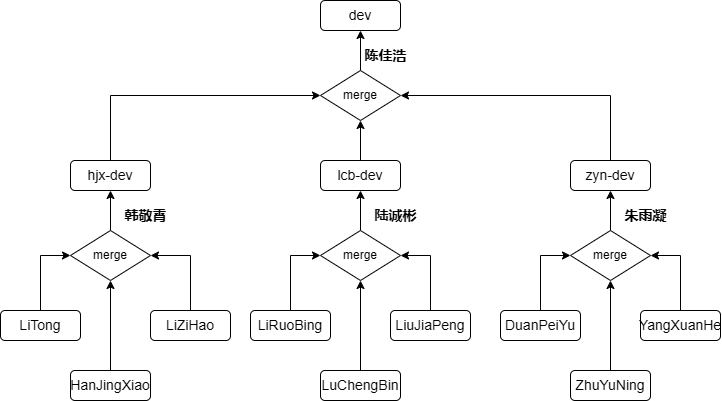

The diagram above was exported from draw.io. Its source (the exported page's mxGraphModel, read from the mxfile embedded in the PNG):
<mxGraphModel dx="1050" dy="522" grid="1" gridSize="10" guides="1" tooltips="1" connect="1" arrows="1" fold="1" page="1" pageScale="1" pageWidth="827" pageHeight="1169" math="0" shadow="0">
  <root>
    <mxCell id="WIyWlLk6GJQsqaUBKTNV-0" />
    <mxCell id="WIyWlLk6GJQsqaUBKTNV-1" parent="WIyWlLk6GJQsqaUBKTNV-0" />
    <mxCell id="e9ITBhB58Za4XSSi68RV-18" value="&lt;font style=&quot;font-size: 14px;&quot;&gt;dev&lt;/font&gt;" style="rounded=1;whiteSpace=wrap;html=1;" vertex="1" parent="WIyWlLk6GJQsqaUBKTNV-1">
      <mxGeometry x="330" y="60" width="80" height="30" as="geometry" />
    </mxCell>
    <mxCell id="e9ITBhB58Za4XSSi68RV-23" style="edgeStyle=orthogonalEdgeStyle;rounded=0;orthogonalLoop=1;jettySize=auto;html=1;exitX=0.5;exitY=0;exitDx=0;exitDy=0;entryX=0;entryY=0.5;entryDx=0;entryDy=0;" edge="1" parent="WIyWlLk6GJQsqaUBKTNV-1" source="e9ITBhB58Za4XSSi68RV-19" target="e9ITBhB58Za4XSSi68RV-22">
      <mxGeometry relative="1" as="geometry" />
    </mxCell>
    <mxCell id="e9ITBhB58Za4XSSi68RV-19" value="&lt;font style=&quot;font-size: 14px;&quot;&gt;hjx-dev&lt;/font&gt;" style="rounded=1;whiteSpace=wrap;html=1;" vertex="1" parent="WIyWlLk6GJQsqaUBKTNV-1">
      <mxGeometry x="80" y="220" width="80" height="30" as="geometry" />
    </mxCell>
    <mxCell id="e9ITBhB58Za4XSSi68RV-25" style="edgeStyle=orthogonalEdgeStyle;rounded=0;orthogonalLoop=1;jettySize=auto;html=1;exitX=0.5;exitY=0;exitDx=0;exitDy=0;entryX=1;entryY=0.5;entryDx=0;entryDy=0;" edge="1" parent="WIyWlLk6GJQsqaUBKTNV-1" source="e9ITBhB58Za4XSSi68RV-20" target="e9ITBhB58Za4XSSi68RV-22">
      <mxGeometry relative="1" as="geometry" />
    </mxCell>
    <mxCell id="e9ITBhB58Za4XSSi68RV-20" value="&lt;font style=&quot;font-size: 14px;&quot;&gt;zyn-dev&lt;/font&gt;" style="rounded=1;whiteSpace=wrap;html=1;" vertex="1" parent="WIyWlLk6GJQsqaUBKTNV-1">
      <mxGeometry x="580" y="220" width="80" height="30" as="geometry" />
    </mxCell>
    <mxCell id="e9ITBhB58Za4XSSi68RV-24" style="edgeStyle=orthogonalEdgeStyle;rounded=0;orthogonalLoop=1;jettySize=auto;html=1;exitX=0.5;exitY=0;exitDx=0;exitDy=0;entryX=0.5;entryY=1;entryDx=0;entryDy=0;" edge="1" parent="WIyWlLk6GJQsqaUBKTNV-1" source="e9ITBhB58Za4XSSi68RV-21" target="e9ITBhB58Za4XSSi68RV-22">
      <mxGeometry relative="1" as="geometry" />
    </mxCell>
    <mxCell id="e9ITBhB58Za4XSSi68RV-21" value="&lt;font style=&quot;font-size: 14px;&quot;&gt;lcb-dev&lt;/font&gt;" style="rounded=1;whiteSpace=wrap;html=1;" vertex="1" parent="WIyWlLk6GJQsqaUBKTNV-1">
      <mxGeometry x="330" y="220" width="80" height="30" as="geometry" />
    </mxCell>
    <mxCell id="e9ITBhB58Za4XSSi68RV-26" style="edgeStyle=orthogonalEdgeStyle;rounded=0;orthogonalLoop=1;jettySize=auto;html=1;exitX=0.5;exitY=0;exitDx=0;exitDy=0;entryX=0.5;entryY=1;entryDx=0;entryDy=0;" edge="1" parent="WIyWlLk6GJQsqaUBKTNV-1" source="e9ITBhB58Za4XSSi68RV-22" target="e9ITBhB58Za4XSSi68RV-18">
      <mxGeometry relative="1" as="geometry" />
    </mxCell>
    <mxCell id="e9ITBhB58Za4XSSi68RV-22" value="merge" style="rhombus;whiteSpace=wrap;html=1;" vertex="1" parent="WIyWlLk6GJQsqaUBKTNV-1">
      <mxGeometry x="330" y="130" width="80" height="50" as="geometry" />
    </mxCell>
    <mxCell id="e9ITBhB58Za4XSSi68RV-27" value="&lt;span style=&quot;font-size: 14px;&quot;&gt;&lt;b&gt;陈佳浩&lt;/b&gt;&lt;/span&gt;" style="text;html=1;align=center;verticalAlign=middle;resizable=0;points=[];autosize=1;strokeColor=none;fillColor=none;" vertex="1" parent="WIyWlLk6GJQsqaUBKTNV-1">
      <mxGeometry x="360" y="100" width="70" height="30" as="geometry" />
    </mxCell>
    <mxCell id="e9ITBhB58Za4XSSi68RV-33" style="edgeStyle=orthogonalEdgeStyle;rounded=0;orthogonalLoop=1;jettySize=auto;html=1;exitX=0.5;exitY=0;exitDx=0;exitDy=0;entryX=0.5;entryY=1;entryDx=0;entryDy=0;" edge="1" parent="WIyWlLk6GJQsqaUBKTNV-1" source="e9ITBhB58Za4XSSi68RV-28" target="e9ITBhB58Za4XSSi68RV-20">
      <mxGeometry relative="1" as="geometry" />
    </mxCell>
    <mxCell id="e9ITBhB58Za4XSSi68RV-28" value="merge" style="rhombus;whiteSpace=wrap;html=1;" vertex="1" parent="WIyWlLk6GJQsqaUBKTNV-1">
      <mxGeometry x="580" y="290" width="80" height="50" as="geometry" />
    </mxCell>
    <mxCell id="e9ITBhB58Za4XSSi68RV-32" style="edgeStyle=orthogonalEdgeStyle;rounded=0;orthogonalLoop=1;jettySize=auto;html=1;exitX=0.5;exitY=0;exitDx=0;exitDy=0;entryX=0.5;entryY=1;entryDx=0;entryDy=0;" edge="1" parent="WIyWlLk6GJQsqaUBKTNV-1" source="e9ITBhB58Za4XSSi68RV-29" target="e9ITBhB58Za4XSSi68RV-21">
      <mxGeometry relative="1" as="geometry" />
    </mxCell>
    <mxCell id="e9ITBhB58Za4XSSi68RV-29" value="merge" style="rhombus;whiteSpace=wrap;html=1;" vertex="1" parent="WIyWlLk6GJQsqaUBKTNV-1">
      <mxGeometry x="330" y="290" width="80" height="50" as="geometry" />
    </mxCell>
    <mxCell id="e9ITBhB58Za4XSSi68RV-31" style="edgeStyle=orthogonalEdgeStyle;rounded=0;orthogonalLoop=1;jettySize=auto;html=1;exitX=0.5;exitY=0;exitDx=0;exitDy=0;entryX=0.5;entryY=1;entryDx=0;entryDy=0;" edge="1" parent="WIyWlLk6GJQsqaUBKTNV-1" source="e9ITBhB58Za4XSSi68RV-30" target="e9ITBhB58Za4XSSi68RV-19">
      <mxGeometry relative="1" as="geometry" />
    </mxCell>
    <mxCell id="e9ITBhB58Za4XSSi68RV-30" value="merge" style="rhombus;whiteSpace=wrap;html=1;" vertex="1" parent="WIyWlLk6GJQsqaUBKTNV-1">
      <mxGeometry x="80" y="290" width="80" height="50" as="geometry" />
    </mxCell>
    <mxCell id="e9ITBhB58Za4XSSi68RV-46" style="edgeStyle=orthogonalEdgeStyle;rounded=0;orthogonalLoop=1;jettySize=auto;html=1;exitX=0.5;exitY=0;exitDx=0;exitDy=0;entryX=0.5;entryY=1;entryDx=0;entryDy=0;" edge="1" parent="WIyWlLk6GJQsqaUBKTNV-1" source="e9ITBhB58Za4XSSi68RV-34" target="e9ITBhB58Za4XSSi68RV-29">
      <mxGeometry relative="1" as="geometry" />
    </mxCell>
    <mxCell id="e9ITBhB58Za4XSSi68RV-34" value="&lt;span style=&quot;font-size: 14px;&quot;&gt;LuChengBin&lt;/span&gt;" style="rounded=1;whiteSpace=wrap;html=1;" vertex="1" parent="WIyWlLk6GJQsqaUBKTNV-1">
      <mxGeometry x="330" y="430" width="80" height="30" as="geometry" />
    </mxCell>
    <mxCell id="e9ITBhB58Za4XSSi68RV-45" style="edgeStyle=orthogonalEdgeStyle;rounded=0;orthogonalLoop=1;jettySize=auto;html=1;exitX=0.5;exitY=0;exitDx=0;exitDy=0;entryX=0;entryY=0.5;entryDx=0;entryDy=0;" edge="1" parent="WIyWlLk6GJQsqaUBKTNV-1" source="e9ITBhB58Za4XSSi68RV-35" target="e9ITBhB58Za4XSSi68RV-29">
      <mxGeometry relative="1" as="geometry" />
    </mxCell>
    <mxCell id="e9ITBhB58Za4XSSi68RV-35" value="&lt;font style=&quot;font-size: 14px;&quot;&gt;LiRuoBing&lt;/font&gt;" style="rounded=1;whiteSpace=wrap;html=1;" vertex="1" parent="WIyWlLk6GJQsqaUBKTNV-1">
      <mxGeometry x="260" y="370" width="80" height="30" as="geometry" />
    </mxCell>
    <mxCell id="e9ITBhB58Za4XSSi68RV-43" style="edgeStyle=orthogonalEdgeStyle;rounded=0;orthogonalLoop=1;jettySize=auto;html=1;exitX=0.5;exitY=0;exitDx=0;exitDy=0;entryX=1;entryY=0.5;entryDx=0;entryDy=0;" edge="1" parent="WIyWlLk6GJQsqaUBKTNV-1" source="e9ITBhB58Za4XSSi68RV-36" target="e9ITBhB58Za4XSSi68RV-30">
      <mxGeometry relative="1" as="geometry" />
    </mxCell>
    <mxCell id="e9ITBhB58Za4XSSi68RV-36" value="&lt;font style=&quot;font-size: 14px;&quot;&gt;LiZiHao&lt;/font&gt;" style="rounded=1;whiteSpace=wrap;html=1;" vertex="1" parent="WIyWlLk6GJQsqaUBKTNV-1">
      <mxGeometry x="160" y="370" width="80" height="30" as="geometry" />
    </mxCell>
    <mxCell id="e9ITBhB58Za4XSSi68RV-41" style="edgeStyle=orthogonalEdgeStyle;rounded=0;orthogonalLoop=1;jettySize=auto;html=1;exitX=0.5;exitY=0;exitDx=0;exitDy=0;entryX=0.5;entryY=1;entryDx=0;entryDy=0;" edge="1" parent="WIyWlLk6GJQsqaUBKTNV-1" source="e9ITBhB58Za4XSSi68RV-37" target="e9ITBhB58Za4XSSi68RV-30">
      <mxGeometry relative="1" as="geometry" />
    </mxCell>
    <mxCell id="e9ITBhB58Za4XSSi68RV-37" value="&lt;font style=&quot;font-size: 14px;&quot;&gt;HanJingXiao&lt;/font&gt;" style="rounded=1;whiteSpace=wrap;html=1;" vertex="1" parent="WIyWlLk6GJQsqaUBKTNV-1">
      <mxGeometry x="80" y="430" width="80" height="30" as="geometry" />
    </mxCell>
    <mxCell id="e9ITBhB58Za4XSSi68RV-42" style="edgeStyle=orthogonalEdgeStyle;rounded=0;orthogonalLoop=1;jettySize=auto;html=1;exitX=0.5;exitY=0;exitDx=0;exitDy=0;entryX=0;entryY=0.5;entryDx=0;entryDy=0;" edge="1" parent="WIyWlLk6GJQsqaUBKTNV-1" source="e9ITBhB58Za4XSSi68RV-38" target="e9ITBhB58Za4XSSi68RV-30">
      <mxGeometry relative="1" as="geometry" />
    </mxCell>
    <mxCell id="e9ITBhB58Za4XSSi68RV-38" value="&lt;font style=&quot;font-size: 14px;&quot;&gt;LiTong&lt;/font&gt;" style="rounded=1;whiteSpace=wrap;html=1;" vertex="1" parent="WIyWlLk6GJQsqaUBKTNV-1">
      <mxGeometry x="10" y="370" width="80" height="30" as="geometry" />
    </mxCell>
    <mxCell id="e9ITBhB58Za4XSSi68RV-47" style="edgeStyle=orthogonalEdgeStyle;rounded=0;orthogonalLoop=1;jettySize=auto;html=1;exitX=0.5;exitY=0;exitDx=0;exitDy=0;entryX=1;entryY=0.5;entryDx=0;entryDy=0;" edge="1" parent="WIyWlLk6GJQsqaUBKTNV-1" source="e9ITBhB58Za4XSSi68RV-40" target="e9ITBhB58Za4XSSi68RV-29">
      <mxGeometry relative="1" as="geometry" />
    </mxCell>
    <mxCell id="e9ITBhB58Za4XSSi68RV-40" value="&lt;font style=&quot;font-size: 14px;&quot;&gt;LiuJiaPeng&lt;/font&gt;" style="rounded=1;whiteSpace=wrap;html=1;" vertex="1" parent="WIyWlLk6GJQsqaUBKTNV-1">
      <mxGeometry x="400" y="370" width="80" height="30" as="geometry" />
    </mxCell>
    <mxCell id="e9ITBhB58Za4XSSi68RV-44" value="&lt;b&gt;&lt;font style=&quot;font-size: 14px;&quot;&gt;韩敬霄&lt;/font&gt;&lt;/b&gt;" style="text;html=1;align=center;verticalAlign=middle;resizable=0;points=[];autosize=1;strokeColor=none;fillColor=none;" vertex="1" parent="WIyWlLk6GJQsqaUBKTNV-1">
      <mxGeometry x="120" y="260" width="70" height="30" as="geometry" />
    </mxCell>
    <mxCell id="e9ITBhB58Za4XSSi68RV-53" style="edgeStyle=orthogonalEdgeStyle;rounded=0;orthogonalLoop=1;jettySize=auto;html=1;exitX=0.5;exitY=0;exitDx=0;exitDy=0;entryX=0.5;entryY=1;entryDx=0;entryDy=0;" edge="1" parent="WIyWlLk6GJQsqaUBKTNV-1" source="e9ITBhB58Za4XSSi68RV-48" target="e9ITBhB58Za4XSSi68RV-28">
      <mxGeometry relative="1" as="geometry" />
    </mxCell>
    <mxCell id="e9ITBhB58Za4XSSi68RV-48" value="&lt;span style=&quot;font-size: 14px;&quot;&gt;ZhuYuNing&lt;/span&gt;" style="rounded=1;whiteSpace=wrap;html=1;" vertex="1" parent="WIyWlLk6GJQsqaUBKTNV-1">
      <mxGeometry x="580" y="430" width="80" height="30" as="geometry" />
    </mxCell>
    <mxCell id="e9ITBhB58Za4XSSi68RV-51" style="edgeStyle=orthogonalEdgeStyle;rounded=0;orthogonalLoop=1;jettySize=auto;html=1;exitX=0.5;exitY=0;exitDx=0;exitDy=0;entryX=0;entryY=0.5;entryDx=0;entryDy=0;" edge="1" parent="WIyWlLk6GJQsqaUBKTNV-1" source="e9ITBhB58Za4XSSi68RV-49" target="e9ITBhB58Za4XSSi68RV-28">
      <mxGeometry relative="1" as="geometry" />
    </mxCell>
    <mxCell id="e9ITBhB58Za4XSSi68RV-49" value="&lt;font style=&quot;font-size: 14px;&quot;&gt;DuanPeiYu&lt;/font&gt;" style="rounded=1;whiteSpace=wrap;html=1;" vertex="1" parent="WIyWlLk6GJQsqaUBKTNV-1">
      <mxGeometry x="510" y="370" width="80" height="30" as="geometry" />
    </mxCell>
    <mxCell id="e9ITBhB58Za4XSSi68RV-52" style="edgeStyle=orthogonalEdgeStyle;rounded=0;orthogonalLoop=1;jettySize=auto;html=1;exitX=0.5;exitY=0;exitDx=0;exitDy=0;entryX=1;entryY=0.5;entryDx=0;entryDy=0;" edge="1" parent="WIyWlLk6GJQsqaUBKTNV-1" source="e9ITBhB58Za4XSSi68RV-50" target="e9ITBhB58Za4XSSi68RV-28">
      <mxGeometry relative="1" as="geometry" />
    </mxCell>
    <mxCell id="e9ITBhB58Za4XSSi68RV-50" value="&lt;font style=&quot;font-size: 14px;&quot;&gt;YangXuanHe&lt;/font&gt;" style="rounded=1;whiteSpace=wrap;html=1;" vertex="1" parent="WIyWlLk6GJQsqaUBKTNV-1">
      <mxGeometry x="650" y="370" width="80" height="30" as="geometry" />
    </mxCell>
    <mxCell id="e9ITBhB58Za4XSSi68RV-54" value="&lt;b&gt;&lt;font style=&quot;font-size: 14px;&quot;&gt;朱雨凝&lt;/font&gt;&lt;/b&gt;" style="text;html=1;align=center;verticalAlign=middle;resizable=0;points=[];autosize=1;strokeColor=none;fillColor=none;" vertex="1" parent="WIyWlLk6GJQsqaUBKTNV-1">
      <mxGeometry x="620" y="260" width="70" height="30" as="geometry" />
    </mxCell>
    <mxCell id="e9ITBhB58Za4XSSi68RV-55" value="&lt;span style=&quot;font-size: 14px;&quot;&gt;&lt;b&gt;陆诚彬&lt;/b&gt;&lt;/span&gt;" style="text;html=1;align=center;verticalAlign=middle;resizable=0;points=[];autosize=1;strokeColor=none;fillColor=none;" vertex="1" parent="WIyWlLk6GJQsqaUBKTNV-1">
      <mxGeometry x="370" y="260" width="70" height="30" as="geometry" />
    </mxCell>
  </root>
</mxGraphModel>